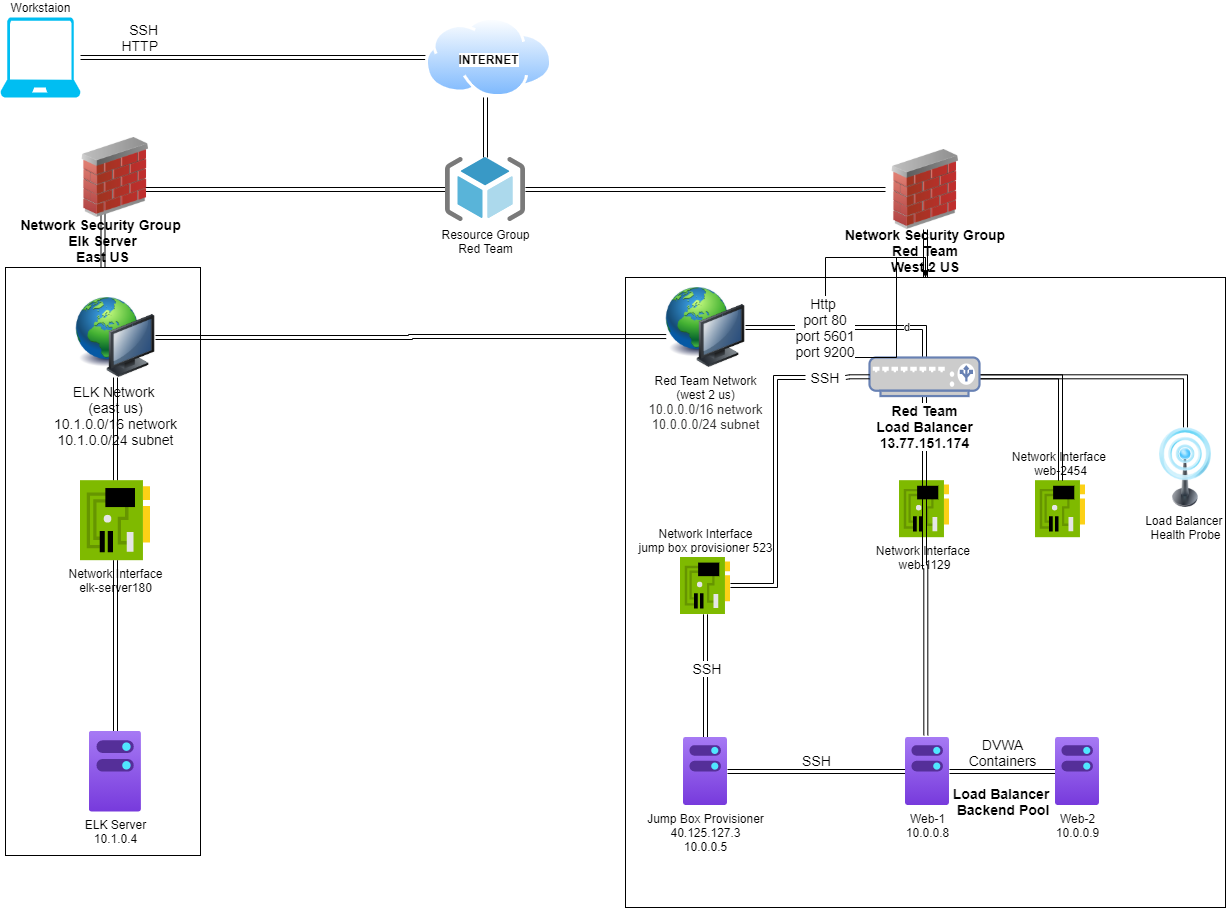

The diagram above was exported from draw.io. Its source (the exported page's mxGraphModel, read from the mxfile embedded in the PNG):
<mxGraphModel dx="1422" dy="705" grid="1" gridSize="10" guides="1" tooltips="1" connect="1" arrows="1" fold="1" page="1" pageScale="1" pageWidth="850" pageHeight="1100" math="0" shadow="0">
  <root>
    <mxCell id="0" />
    <mxCell id="1" parent="0" />
    <mxCell id="4u-uCJN1DWjK3n-wfTup-96" style="edgeStyle=orthogonalEdgeStyle;shape=link;rounded=0;orthogonalLoop=1;jettySize=auto;html=1;fontSize=14;fontColor=none;" parent="1" source="4u-uCJN1DWjK3n-wfTup-1" target="4u-uCJN1DWjK3n-wfTup-2" edge="1">
      <mxGeometry relative="1" as="geometry" />
    </mxCell>
    <mxCell id="4u-uCJN1DWjK3n-wfTup-1" value="Workstaion" style="verticalLabelPosition=top;html=1;verticalAlign=bottom;align=center;strokeColor=none;fillColor=#00BEF2;shape=mxgraph.azure.laptop;pointerEvents=1;labelPosition=center;" parent="1" vertex="1">
      <mxGeometry x="85" y="80" width="80" height="80" as="geometry" />
    </mxCell>
    <mxCell id="4u-uCJN1DWjK3n-wfTup-2" value="&lt;b&gt;INTERNET&lt;/b&gt;" style="aspect=fixed;perimeter=ellipsePerimeter;html=1;align=center;shadow=0;dashed=0;spacingTop=3;image;image=img/lib/active_directory/internet_cloud.svg;labelPosition=center;verticalLabelPosition=middle;verticalAlign=middle;" parent="1" vertex="1">
      <mxGeometry x="510" y="80" width="126.98" height="80" as="geometry" />
    </mxCell>
    <mxCell id="4u-uCJN1DWjK3n-wfTup-48" value="d" style="edgeStyle=orthogonalEdgeStyle;shape=link;rounded=0;orthogonalLoop=1;jettySize=auto;html=1;labelPosition=left;verticalLabelPosition=middle;align=right;verticalAlign=middle;" parent="1" source="4u-uCJN1DWjK3n-wfTup-7" target="4u-uCJN1DWjK3n-wfTup-41" edge="1">
      <mxGeometry relative="1" as="geometry" />
    </mxCell>
    <mxCell id="4u-uCJN1DWjK3n-wfTup-49" style="edgeStyle=orthogonalEdgeStyle;shape=link;rounded=0;orthogonalLoop=1;jettySize=auto;html=1;exitX=0;exitY=0.5;exitDx=0;exitDy=0;exitPerimeter=0;" parent="1" source="4u-uCJN1DWjK3n-wfTup-74" target="4u-uCJN1DWjK3n-wfTup-40" edge="1">
      <mxGeometry relative="1" as="geometry">
        <Array as="points">
          <mxPoint x="860" y="648" />
        </Array>
      </mxGeometry>
    </mxCell>
    <mxCell id="4u-uCJN1DWjK3n-wfTup-7" value="Red Team Network&lt;br&gt;(west 2 us)&lt;br&gt;&lt;span style=&quot;color: rgb(50 , 49 , 48) ; font-family: &amp;#34;az_ea_font&amp;#34; , &amp;#34;segoe ui&amp;#34; , &amp;#34;az_font&amp;#34; , , , &amp;#34;blinkmacsystemfont&amp;#34; , &amp;#34;roboto&amp;#34; , &amp;#34;oxygen&amp;#34; , &amp;#34;ubuntu&amp;#34; , &amp;#34;cantarell&amp;#34; , &amp;#34;open sans&amp;#34; , &amp;#34;helvetica neue&amp;#34; , sans-serif ; font-size: 13px ; text-align: left&quot;&gt;10.0.0.0/16 network&lt;br&gt;10.0.0.0/24 subnet&lt;br&gt;&lt;/span&gt;" style="image;html=1;image=img/lib/clip_art/computers/Network_128x128.png" parent="1" vertex="1">
      <mxGeometry x="750" y="350" width="80" height="80" as="geometry" />
    </mxCell>
    <mxCell id="4u-uCJN1DWjK3n-wfTup-108" style="edgeStyle=orthogonalEdgeStyle;shape=link;rounded=0;orthogonalLoop=1;jettySize=auto;html=1;entryX=0.009;entryY=0.613;entryDx=0;entryDy=0;entryPerimeter=0;fontSize=14;fontColor=none;" parent="1" source="4u-uCJN1DWjK3n-wfTup-8" target="4u-uCJN1DWjK3n-wfTup-7" edge="1">
      <mxGeometry relative="1" as="geometry" />
    </mxCell>
    <mxCell id="4u-uCJN1DWjK3n-wfTup-8" value="&lt;font style=&quot;font-size: 14px&quot;&gt;ELK Network&amp;nbsp;&lt;br&gt;(east us)&lt;br&gt;10.1.0.0/16 network&lt;br&gt;10.1.0.0/24 subnet&lt;/font&gt;" style="image;html=1;image=img/lib/clip_art/computers/Network_128x128.png" parent="1" vertex="1">
      <mxGeometry x="160" y="360" width="80" height="80" as="geometry" />
    </mxCell>
    <mxCell id="4u-uCJN1DWjK3n-wfTup-21" style="edgeStyle=orthogonalEdgeStyle;rounded=0;orthogonalLoop=1;jettySize=auto;html=1;shape=link;" parent="1" source="4u-uCJN1DWjK3n-wfTup-9" target="4u-uCJN1DWjK3n-wfTup-2" edge="1">
      <mxGeometry relative="1" as="geometry">
        <Array as="points">
          <mxPoint x="560" y="220" />
          <mxPoint x="560" y="220" />
        </Array>
      </mxGeometry>
    </mxCell>
    <mxCell id="4u-uCJN1DWjK3n-wfTup-114" style="edgeStyle=orthogonalEdgeStyle;shape=link;rounded=0;orthogonalLoop=1;jettySize=auto;html=1;fontSize=14;fontColor=none;" parent="1" source="4u-uCJN1DWjK3n-wfTup-9" target="4u-uCJN1DWjK3n-wfTup-46" edge="1">
      <mxGeometry relative="1" as="geometry" />
    </mxCell>
    <mxCell id="4u-uCJN1DWjK3n-wfTup-117" style="edgeStyle=orthogonalEdgeStyle;shape=link;rounded=0;orthogonalLoop=1;jettySize=auto;html=1;fontSize=14;fontColor=none;" parent="1" source="RmS2HJloxPDjxcsgd7gN-1" target="4u-uCJN1DWjK3n-wfTup-43" edge="1">
      <mxGeometry relative="1" as="geometry" />
    </mxCell>
    <mxCell id="4u-uCJN1DWjK3n-wfTup-9" value="Resource Group&lt;br&gt;Red Team" style="aspect=fixed;html=1;points=[];align=center;image;fontSize=12;image=img/lib/mscae/ResourceGroup.svg;" parent="1" vertex="1">
      <mxGeometry x="530" y="220" width="80" height="64" as="geometry" />
    </mxCell>
    <mxCell id="4u-uCJN1DWjK3n-wfTup-84" style="edgeStyle=orthogonalEdgeStyle;shape=link;rounded=0;orthogonalLoop=1;jettySize=auto;html=1;fontSize=14;fontColor=none;" parent="1" source="4u-uCJN1DWjK3n-wfTup-15" target="4u-uCJN1DWjK3n-wfTup-8" edge="1">
      <mxGeometry relative="1" as="geometry" />
    </mxCell>
    <mxCell id="4u-uCJN1DWjK3n-wfTup-15" value="Network Interface&lt;br&gt;elk-server180" style="aspect=fixed;html=1;points=[];align=center;image;fontSize=12;image=img/lib/mscae/NetworkInterfaceCard.svg;" parent="1" vertex="1">
      <mxGeometry x="165" y="543.18" width="70" height="79.55" as="geometry" />
    </mxCell>
    <mxCell id="4u-uCJN1DWjK3n-wfTup-28" value="Network Interface&amp;nbsp;&lt;br&gt;web-2454" style="aspect=fixed;html=1;points=[];align=center;image;fontSize=12;image=img/lib/mscae/NetworkInterfaceCard.svg;labelPosition=center;verticalLabelPosition=top;verticalAlign=bottom;" parent="1" vertex="1">
      <mxGeometry x="1120" y="543.18" width="50" height="56.82" as="geometry" />
    </mxCell>
    <mxCell id="4u-uCJN1DWjK3n-wfTup-59" style="edgeStyle=orthogonalEdgeStyle;shape=link;rounded=0;orthogonalLoop=1;jettySize=auto;html=1;" parent="1" source="4u-uCJN1DWjK3n-wfTup-40" target="4u-uCJN1DWjK3n-wfTup-56" edge="1">
      <mxGeometry relative="1" as="geometry" />
    </mxCell>
    <mxCell id="4u-uCJN1DWjK3n-wfTup-40" value="Network Interface&lt;br&gt;jump box provisioner 523" style="aspect=fixed;html=1;points=[];align=center;image;fontSize=12;image=img/lib/mscae/NetworkInterfaceCard.svg;labelPosition=center;verticalLabelPosition=top;verticalAlign=bottom;" parent="1" vertex="1">
      <mxGeometry x="765" y="619.9999999999999" width="50" height="56.82" as="geometry" />
    </mxCell>
    <mxCell id="4u-uCJN1DWjK3n-wfTup-41" value="Network Interface&amp;nbsp;&lt;br&gt;web-1129" style="aspect=fixed;html=1;points=[];align=center;image;fontSize=12;image=img/lib/mscae/NetworkInterfaceCard.svg;" parent="1" vertex="1">
      <mxGeometry x="984" y="543.18" width="50" height="56.82" as="geometry" />
    </mxCell>
    <mxCell id="RmS2HJloxPDjxcsgd7gN-3" style="edgeStyle=orthogonalEdgeStyle;rounded=0;orthogonalLoop=1;jettySize=auto;html=1;exitX=0.5;exitY=0;exitDx=0;exitDy=0;" parent="1" source="4u-uCJN1DWjK3n-wfTup-43" target="4u-uCJN1DWjK3n-wfTup-77" edge="1">
      <mxGeometry relative="1" as="geometry" />
    </mxCell>
    <mxCell id="4u-uCJN1DWjK3n-wfTup-43" value="&lt;font style=&quot;font-size: 14px&quot;&gt;&lt;b&gt;Network Security Group&lt;br&gt;Red Team&lt;br&gt;West 2 US&lt;br&gt;&lt;/b&gt;&lt;/font&gt;" style="rounded=0;whiteSpace=wrap;html=1;fillColor=none;labelPosition=center;verticalLabelPosition=top;align=center;verticalAlign=bottom;" parent="1" vertex="1">
      <mxGeometry x="710" y="340" width="600" height="630" as="geometry" />
    </mxCell>
    <mxCell id="4u-uCJN1DWjK3n-wfTup-46" value="&lt;span style=&quot;font-size: 14px&quot;&gt;&lt;span&gt;Network Security Group&amp;nbsp;&lt;br&gt;Elk Server&lt;br&gt;East US&lt;br&gt;&lt;/span&gt;&lt;/span&gt;" style="rounded=0;whiteSpace=wrap;html=1;fillColor=none;labelPosition=center;verticalLabelPosition=top;align=center;verticalAlign=bottom;fontStyle=1" parent="1" vertex="1">
      <mxGeometry x="90" y="330" width="195" height="588" as="geometry" />
    </mxCell>
    <mxCell id="4u-uCJN1DWjK3n-wfTup-53" style="edgeStyle=orthogonalEdgeStyle;shape=link;rounded=0;orthogonalLoop=1;jettySize=auto;html=1;" parent="1" source="4u-uCJN1DWjK3n-wfTup-50" target="4u-uCJN1DWjK3n-wfTup-41" edge="1">
      <mxGeometry relative="1" as="geometry" />
    </mxCell>
    <mxCell id="4u-uCJN1DWjK3n-wfTup-60" style="edgeStyle=orthogonalEdgeStyle;shape=link;rounded=0;orthogonalLoop=1;jettySize=auto;html=1;entryX=0.462;entryY=-0.032;entryDx=0;entryDy=0;entryPerimeter=0;" parent="1" source="4u-uCJN1DWjK3n-wfTup-50" target="4u-uCJN1DWjK3n-wfTup-57" edge="1">
      <mxGeometry relative="1" as="geometry" />
    </mxCell>
    <mxCell id="4u-uCJN1DWjK3n-wfTup-67" style="edgeStyle=orthogonalEdgeStyle;shape=link;rounded=0;orthogonalLoop=1;jettySize=auto;html=1;fontColor=none;" parent="1" source="4u-uCJN1DWjK3n-wfTup-50" target="4u-uCJN1DWjK3n-wfTup-66" edge="1">
      <mxGeometry relative="1" as="geometry" />
    </mxCell>
    <mxCell id="RmS2HJloxPDjxcsgd7gN-7" style="edgeStyle=orthogonalEdgeStyle;rounded=0;orthogonalLoop=1;jettySize=auto;html=1;shape=link;" parent="1" source="4u-uCJN1DWjK3n-wfTup-50" target="4u-uCJN1DWjK3n-wfTup-28" edge="1">
      <mxGeometry relative="1" as="geometry" />
    </mxCell>
    <mxCell id="4u-uCJN1DWjK3n-wfTup-50" value="&lt;font style=&quot;font-size: 14px&quot;&gt;&lt;b&gt;Red Team&lt;br&gt;Load Balancer&lt;br&gt;13.77.151.174&lt;br&gt;&lt;/b&gt;&lt;/font&gt;" style="verticalAlign=top;verticalLabelPosition=bottom;labelPosition=center;align=center;html=1;outlineConnect=0;fillColor=#CCCCCC;strokeColor=#6881B3;gradientColor=none;gradientDirection=north;strokeWidth=2;shape=mxgraph.networks.load_balancer;labelBackgroundColor=#ffffff;" parent="1" vertex="1">
      <mxGeometry x="954" y="420.00000000000006" width="110" height="38.56" as="geometry" />
    </mxCell>
    <mxCell id="4u-uCJN1DWjK3n-wfTup-98" value="SSH" style="edgeStyle=orthogonalEdgeStyle;shape=link;rounded=0;orthogonalLoop=1;jettySize=auto;html=1;fontSize=14;fontColor=none;labelPosition=center;verticalLabelPosition=top;align=center;verticalAlign=bottom;" parent="1" source="4u-uCJN1DWjK3n-wfTup-56" target="4u-uCJN1DWjK3n-wfTup-57" edge="1">
      <mxGeometry relative="1" as="geometry" />
    </mxCell>
    <mxCell id="4u-uCJN1DWjK3n-wfTup-56" value="Jump Box Provisioner&lt;br&gt;40.125.127.3&lt;br&gt;10.0.0.5" style="aspect=fixed;html=1;points=[];align=center;image;fontSize=12;image=img/lib/azure2/management_governance/MachinesAzureArc.svg;fillColor=none;" parent="1" vertex="1">
      <mxGeometry x="768" y="800" width="44" height="68" as="geometry" />
    </mxCell>
    <mxCell id="4u-uCJN1DWjK3n-wfTup-101" value="DVWA&lt;br&gt;Containers" style="edgeStyle=orthogonalEdgeStyle;shape=link;rounded=0;orthogonalLoop=1;jettySize=auto;html=1;fontSize=14;fontColor=none;labelPosition=center;verticalLabelPosition=top;align=center;verticalAlign=bottom;" parent="1" source="4u-uCJN1DWjK3n-wfTup-57" target="4u-uCJN1DWjK3n-wfTup-58" edge="1">
      <mxGeometry relative="1" as="geometry" />
    </mxCell>
    <mxCell id="4u-uCJN1DWjK3n-wfTup-57" value="Web-1&lt;br&gt;10.0.0.8" style="aspect=fixed;html=1;points=[];align=center;image;fontSize=12;image=img/lib/azure2/management_governance/MachinesAzureArc.svg;fillColor=none;" parent="1" vertex="1">
      <mxGeometry x="990" y="800" width="44" height="68" as="geometry" />
    </mxCell>
    <mxCell id="4u-uCJN1DWjK3n-wfTup-58" value="Web-2&lt;br&gt;10.0.0.9" style="aspect=fixed;html=1;points=[];align=center;image;fontSize=12;image=img/lib/azure2/management_governance/MachinesAzureArc.svg;fillColor=none;" parent="1" vertex="1">
      <mxGeometry x="1140" y="800" width="44" height="68" as="geometry" />
    </mxCell>
    <mxCell id="4u-uCJN1DWjK3n-wfTup-66" value="Load Balancer &lt;br&gt;Health Probe" style="image;html=1;image=img/lib/clip_art/telecommunication/Signal_tower_on_128x128.png;labelBackgroundColor=none;fillColor=none;fontColor=none;align=center;" parent="1" vertex="1">
      <mxGeometry x="1230" y="490.00000000000006" width="80" height="80" as="geometry" />
    </mxCell>
    <mxCell id="4u-uCJN1DWjK3n-wfTup-69" value="Load Balancer&amp;nbsp;&lt;br&gt;Backend Pool" style="text;html=1;strokeColor=none;fillColor=none;align=center;verticalAlign=middle;whiteSpace=wrap;rounded=0;labelBackgroundColor=#ffffff;fontColor=none;fontSize=14;fontStyle=1" parent="1" vertex="1">
      <mxGeometry x="1020" y="854.36" width="136" height="20" as="geometry" />
    </mxCell>
    <mxCell id="4u-uCJN1DWjK3n-wfTup-72" value="SSH&lt;br&gt;HTTP" style="text;html=1;strokeColor=none;fillColor=none;align=right;verticalAlign=middle;whiteSpace=wrap;rounded=0;labelBackgroundColor=#ffffff;fontSize=14;fontColor=none;labelPosition=left;verticalLabelPosition=middle;" parent="1" vertex="1">
      <mxGeometry x="245" y="70" width="40" height="60" as="geometry" />
    </mxCell>
    <mxCell id="4u-uCJN1DWjK3n-wfTup-75" value="SSH" style="text;html=1;strokeColor=none;fillColor=none;align=center;verticalAlign=middle;whiteSpace=wrap;rounded=0;labelBackgroundColor=#ffffff;fontSize=14;fontColor=none;" parent="1" vertex="1">
      <mxGeometry x="772" y="720.72" width="40" height="20" as="geometry" />
    </mxCell>
    <mxCell id="RmS2HJloxPDjxcsgd7gN-4" style="edgeStyle=orthogonalEdgeStyle;rounded=0;orthogonalLoop=1;jettySize=auto;html=1;exitX=0.5;exitY=1;exitDx=0;exitDy=0;" parent="1" source="4u-uCJN1DWjK3n-wfTup-77" target="4u-uCJN1DWjK3n-wfTup-43" edge="1">
      <mxGeometry relative="1" as="geometry" />
    </mxCell>
    <mxCell id="4u-uCJN1DWjK3n-wfTup-77" value="Http &lt;br&gt;port 80&lt;br&gt;port 5601&lt;br&gt;port 9200" style="text;html=1;strokeColor=none;fillColor=none;align=center;verticalAlign=middle;whiteSpace=wrap;rounded=0;labelBackgroundColor=#ffffff;fontSize=14;fontColor=none;" parent="1" vertex="1">
      <mxGeometry x="859" y="380" width="102" height="20" as="geometry" />
    </mxCell>
    <mxCell id="4u-uCJN1DWjK3n-wfTup-83" style="edgeStyle=orthogonalEdgeStyle;shape=link;rounded=0;orthogonalLoop=1;jettySize=auto;html=1;fontSize=14;fontColor=none;" parent="1" source="4u-uCJN1DWjK3n-wfTup-81" target="4u-uCJN1DWjK3n-wfTup-15" edge="1">
      <mxGeometry relative="1" as="geometry" />
    </mxCell>
    <mxCell id="4u-uCJN1DWjK3n-wfTup-81" value="ELK Server&lt;br&gt;10.1.0.4&lt;br&gt;" style="aspect=fixed;html=1;points=[];align=center;image;fontSize=12;image=img/lib/azure2/management_governance/MachinesAzureArc.svg;fillColor=none;" parent="1" vertex="1">
      <mxGeometry x="173.88" y="793.64" width="52.23" height="80.72" as="geometry" />
    </mxCell>
    <mxCell id="4u-uCJN1DWjK3n-wfTup-92" style="edgeStyle=orthogonalEdgeStyle;shape=link;rounded=0;orthogonalLoop=1;jettySize=auto;html=1;exitX=0.5;exitY=1;exitDx=0;exitDy=0;fontSize=14;fontColor=none;" parent="1" source="4u-uCJN1DWjK3n-wfTup-69" target="4u-uCJN1DWjK3n-wfTup-69" edge="1">
      <mxGeometry relative="1" as="geometry" />
    </mxCell>
    <mxCell id="RmS2HJloxPDjxcsgd7gN-1" value="" style="image;html=1;image=img/lib/clip_art/networking/Firewall_02_128x128.png" parent="1" vertex="1">
      <mxGeometry x="970" y="212" width="80" height="80" as="geometry" />
    </mxCell>
    <mxCell id="RmS2HJloxPDjxcsgd7gN-2" style="edgeStyle=orthogonalEdgeStyle;shape=link;rounded=0;orthogonalLoop=1;jettySize=auto;html=1;fontSize=14;fontColor=none;" parent="1" source="4u-uCJN1DWjK3n-wfTup-9" target="RmS2HJloxPDjxcsgd7gN-1" edge="1">
      <mxGeometry relative="1" as="geometry">
        <mxPoint x="610" y="252" as="sourcePoint" />
        <mxPoint x="985" y="330" as="targetPoint" />
      </mxGeometry>
    </mxCell>
    <mxCell id="RmS2HJloxPDjxcsgd7gN-5" value="" style="image;html=1;image=img/lib/clip_art/networking/Firewall_02_128x128.png" parent="1" vertex="1">
      <mxGeometry x="160" y="200" width="80" height="80" as="geometry" />
    </mxCell>
    <mxCell id="RmS2HJloxPDjxcsgd7gN-6" style="edgeStyle=orthogonalEdgeStyle;rounded=0;orthogonalLoop=1;jettySize=auto;html=1;exitX=0.5;exitY=1;exitDx=0;exitDy=0;" parent="1" source="4u-uCJN1DWjK3n-wfTup-43" target="4u-uCJN1DWjK3n-wfTup-43" edge="1">
      <mxGeometry relative="1" as="geometry" />
    </mxCell>
    <mxCell id="4u-uCJN1DWjK3n-wfTup-74" value="SSH" style="text;html=1;strokeColor=none;fillColor=none;align=center;verticalAlign=middle;whiteSpace=wrap;rounded=0;labelBackgroundColor=#ffffff;fontSize=14;fontColor=none;" parent="1" vertex="1">
      <mxGeometry x="890" y="430" width="40" height="20" as="geometry" />
    </mxCell>
    <mxCell id="RmS2HJloxPDjxcsgd7gN-9" style="edgeStyle=orthogonalEdgeStyle;shape=link;rounded=0;orthogonalLoop=1;jettySize=auto;html=1;exitX=0;exitY=0.5;exitDx=0;exitDy=0;exitPerimeter=0;" parent="1" source="4u-uCJN1DWjK3n-wfTup-50" target="4u-uCJN1DWjK3n-wfTup-74" edge="1">
      <mxGeometry relative="1" as="geometry">
        <mxPoint x="954" y="439.28" as="sourcePoint" />
        <mxPoint x="790" y="620" as="targetPoint" />
      </mxGeometry>
    </mxCell>
  </root>
</mxGraphModel>